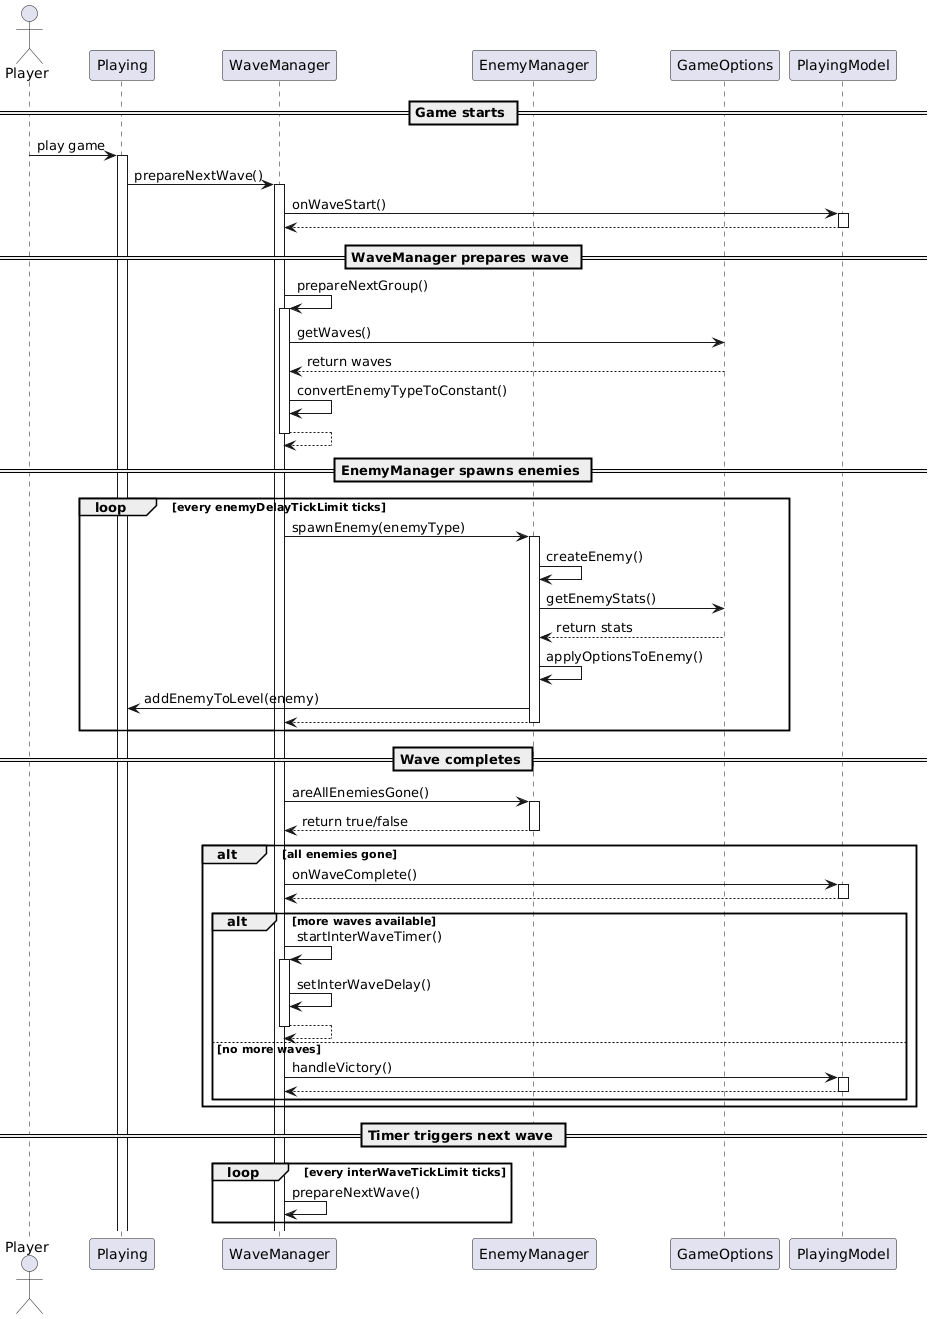

The diagram above was rendered by PlantUML. Its source (embedded in the PNG):
@startuml
actor Player

participant Playing
participant WaveManager
participant EnemyManager
participant GameOptions
participant PlayingModel

== Game starts ==

Player -> Playing : play game
activate Playing
Playing -> WaveManager : prepareNextWave()
activate WaveManager
WaveManager -> PlayingModel : onWaveStart()
activate PlayingModel
PlayingModel --> WaveManager
deactivate PlayingModel

== WaveManager prepares wave ==

WaveManager -> WaveManager : prepareNextGroup()
activate WaveManager
WaveManager -> GameOptions : getWaves()
GameOptions --> WaveManager : return waves
WaveManager -> WaveManager : convertEnemyTypeToConstant()
WaveManager --> WaveManager
deactivate WaveManager

== EnemyManager spawns enemies ==

loop every enemyDelayTickLimit ticks
    WaveManager -> EnemyManager : spawnEnemy(enemyType)
    activate EnemyManager
    EnemyManager -> EnemyManager : createEnemy()
    EnemyManager -> GameOptions : getEnemyStats()
    GameOptions --> EnemyManager : return stats
    EnemyManager -> EnemyManager : applyOptionsToEnemy()
    EnemyManager -> Playing : addEnemyToLevel(enemy)
    EnemyManager --> WaveManager
    deactivate EnemyManager
end

== Wave completes ==

WaveManager -> EnemyManager : areAllEnemiesGone()
activate EnemyManager
EnemyManager --> WaveManager : return true/false
deactivate EnemyManager

alt all enemies gone
    WaveManager -> PlayingModel : onWaveComplete()
    activate PlayingModel
    PlayingModel --> WaveManager
    deactivate PlayingModel
    
    alt more waves available
        WaveManager -> WaveManager : startInterWaveTimer()
        activate WaveManager
        WaveManager -> WaveManager : setInterWaveDelay()
        WaveManager --> WaveManager
        deactivate WaveManager
    else no more waves
        WaveManager -> PlayingModel : handleVictory()
        activate PlayingModel
        PlayingModel --> WaveManager
        deactivate PlayingModel
    end
end

== Timer triggers next wave ==

loop every interWaveTickLimit ticks
    WaveManager -> WaveManager : prepareNextWave()
end
@enduml